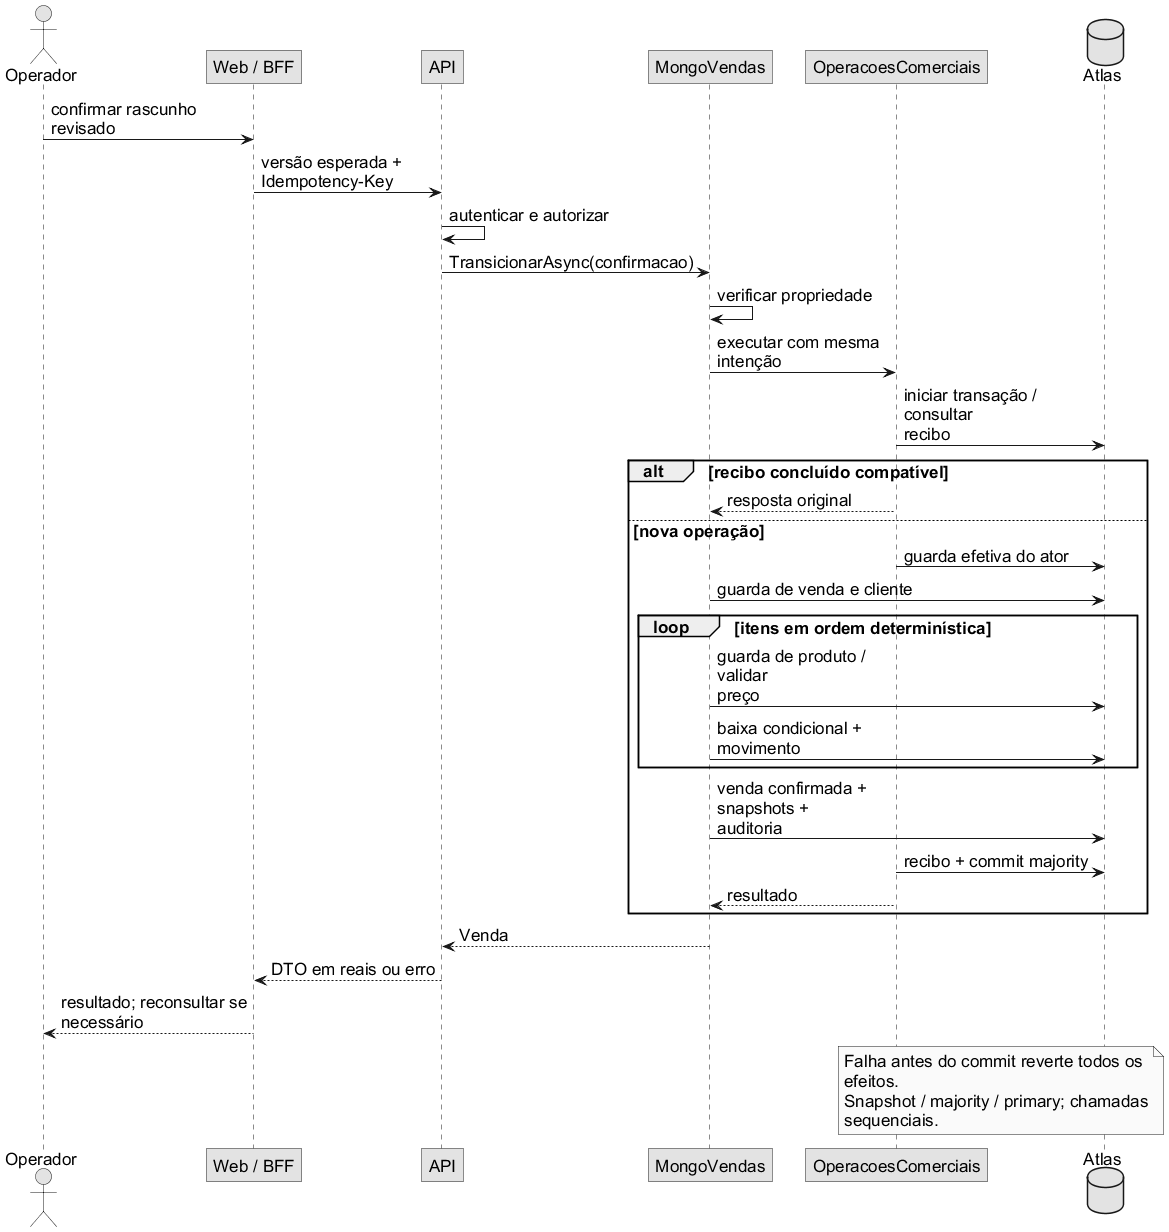

The diagram above was rendered by PlantUML. Its source (embedded in the PNG):
@startuml
!pragma layout smetana
skinparam backgroundColor white
skinparam defaultFontName Arial
skinparam defaultFontSize 17
skinparam maxMessageSize 200
skinparam shadowing false
skinparam roundcorner 0
skinparam monochrome true
hide empty members
actor Operador as O
participant "Web / BFF" as W
participant "API" as A
participant "MongoVendas" as V
participant "OperacoesComerciais" as C
database "Atlas" as D
O -> W : confirmar rascunho revisado
W -> A : versão esperada +\nIdempotency-Key
A -> A : autenticar e autorizar
A -> V : TransicionarAsync(confirmacao)
V -> V : verificar propriedade
V -> C : executar com mesma intenção
C -> D : iniciar transação / consultar\nrecibo
alt recibo concluído compatível
 C --> V : resposta original
else nova operação
 C -> D : guarda efetiva do ator
 V -> D : guarda de venda e cliente
 loop itens em ordem determinística
  V -> D : guarda de produto / validar\npreço
  V -> D : baixa condicional + movimento
 end
 V -> D : venda confirmada + snapshots +\nauditoria
 C -> D : recibo + commit majority
 C --> V : resultado
end
V --> A : Venda
A --> W : DTO em reais ou erro
W --> O : resultado; reconsultar se\nnecessário
note over C,D
Falha antes do commit reverte todos os
efeitos.
Snapshot / majority / primary; chamadas
sequenciais.
end note
@enduml